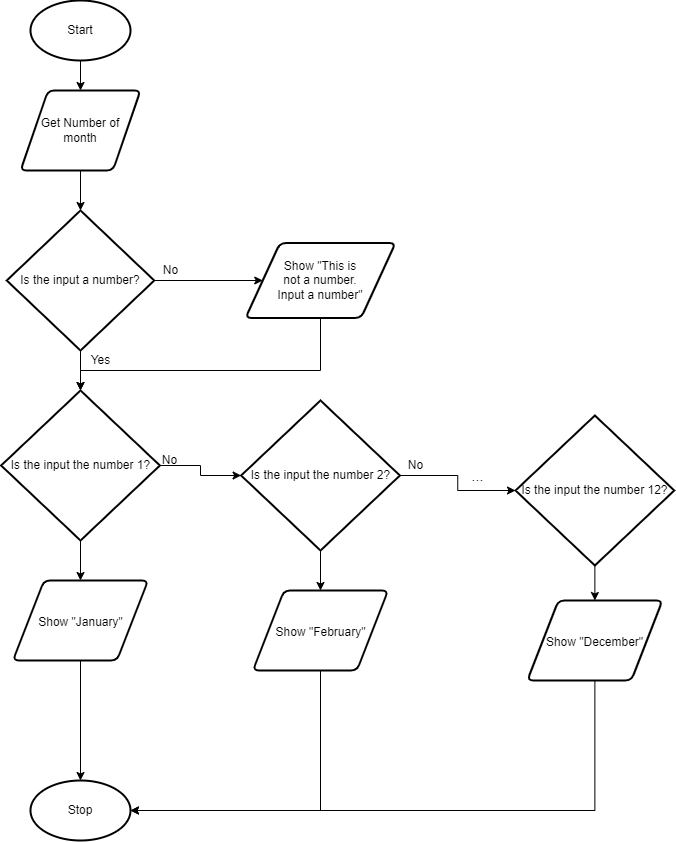

The diagram above was exported from draw.io. Its source (the exported page's mxGraphModel, read from the mxfile embedded in the PNG):
<mxGraphModel dx="863" dy="629" grid="1" gridSize="10" guides="1" tooltips="1" connect="1" arrows="1" fold="1" page="1" pageScale="1" pageWidth="827" pageHeight="1169" math="0" shadow="0">
  <root>
    <mxCell id="0" />
    <mxCell id="1" parent="0" />
    <mxCell id="2" style="edgeStyle=orthogonalEdgeStyle;html=1;entryX=0.5;entryY=0;entryDx=0;entryDy=0;" parent="1" source="3" target="5" edge="1">
      <mxGeometry relative="1" as="geometry" />
    </mxCell>
    <mxCell id="3" value="Start" style="strokeWidth=2;html=1;shape=mxgraph.flowchart.start_1;whiteSpace=wrap;" parent="1" vertex="1">
      <mxGeometry x="395" y="20" width="100" height="60" as="geometry" />
    </mxCell>
    <mxCell id="20" style="edgeStyle=orthogonalEdgeStyle;html=1;entryX=0.5;entryY=0;entryDx=0;entryDy=0;entryPerimeter=0;rounded=0;" edge="1" parent="1" source="5" target="19">
      <mxGeometry relative="1" as="geometry" />
    </mxCell>
    <mxCell id="5" value="Get Number of&lt;br&gt;month" style="shape=parallelogram;html=1;strokeWidth=2;perimeter=parallelogramPerimeter;whiteSpace=wrap;rounded=1;arcSize=12;size=0.23;" parent="1" vertex="1">
      <mxGeometry x="385" y="110" width="120" height="80" as="geometry" />
    </mxCell>
    <mxCell id="22" style="edgeStyle=orthogonalEdgeStyle;rounded=0;html=1;" edge="1" parent="1" source="19" target="21">
      <mxGeometry relative="1" as="geometry" />
    </mxCell>
    <mxCell id="32" style="edgeStyle=orthogonalEdgeStyle;rounded=0;html=1;entryX=0.5;entryY=0;entryDx=0;entryDy=0;entryPerimeter=0;" edge="1" parent="1" source="19" target="31">
      <mxGeometry relative="1" as="geometry" />
    </mxCell>
    <mxCell id="19" value="Is the input a number?" style="strokeWidth=2;html=1;shape=mxgraph.flowchart.decision;whiteSpace=wrap;" vertex="1" parent="1">
      <mxGeometry x="371.25" y="230" width="147.5" height="140" as="geometry" />
    </mxCell>
    <mxCell id="35" style="edgeStyle=orthogonalEdgeStyle;rounded=0;html=1;" edge="1" parent="1" source="21" target="31">
      <mxGeometry relative="1" as="geometry">
        <Array as="points">
          <mxPoint x="685" y="390" />
          <mxPoint x="445" y="390" />
        </Array>
      </mxGeometry>
    </mxCell>
    <mxCell id="21" value="Show &quot;This is&lt;br&gt;not a number.&lt;br&gt;Input a number&quot;" style="shape=parallelogram;html=1;strokeWidth=2;perimeter=parallelogramPerimeter;whiteSpace=wrap;rounded=1;arcSize=12;size=0.23;" vertex="1" parent="1">
      <mxGeometry x="610" y="262.5" width="150" height="75" as="geometry" />
    </mxCell>
    <mxCell id="27" value="No" style="text;html=1;align=center;verticalAlign=middle;resizable=0;points=[];autosize=1;strokeColor=none;fillColor=none;" vertex="1" parent="1">
      <mxGeometry x="520" y="280" width="30" height="20" as="geometry" />
    </mxCell>
    <mxCell id="28" value="Yes" style="text;html=1;align=center;verticalAlign=middle;resizable=0;points=[];autosize=1;strokeColor=none;fillColor=none;" vertex="1" parent="1">
      <mxGeometry x="450" y="370" width="30" height="20" as="geometry" />
    </mxCell>
    <mxCell id="38" style="edgeStyle=orthogonalEdgeStyle;rounded=0;html=1;entryX=0;entryY=0.5;entryDx=0;entryDy=0;entryPerimeter=0;" edge="1" parent="1" source="31" target="37">
      <mxGeometry relative="1" as="geometry" />
    </mxCell>
    <mxCell id="45" style="edgeStyle=orthogonalEdgeStyle;rounded=0;html=1;entryX=0.5;entryY=0;entryDx=0;entryDy=0;fontSize=15;" edge="1" parent="1" source="31" target="44">
      <mxGeometry relative="1" as="geometry" />
    </mxCell>
    <mxCell id="31" value="Is the input the number 1?" style="strokeWidth=2;html=1;shape=mxgraph.flowchart.decision;whiteSpace=wrap;" vertex="1" parent="1">
      <mxGeometry x="365.63" y="410" width="158.75" height="150" as="geometry" />
    </mxCell>
    <mxCell id="41" style="edgeStyle=orthogonalEdgeStyle;rounded=0;html=1;entryX=0;entryY=0.5;entryDx=0;entryDy=0;entryPerimeter=0;" edge="1" parent="1" source="37" target="40">
      <mxGeometry relative="1" as="geometry" />
    </mxCell>
    <mxCell id="47" style="edgeStyle=orthogonalEdgeStyle;rounded=0;html=1;entryX=0.5;entryY=0;entryDx=0;entryDy=0;fontSize=12;" edge="1" parent="1" source="37" target="46">
      <mxGeometry relative="1" as="geometry" />
    </mxCell>
    <mxCell id="37" value="Is the input the number 2?" style="strokeWidth=2;html=1;shape=mxgraph.flowchart.decision;whiteSpace=wrap;" vertex="1" parent="1">
      <mxGeometry x="605.63" y="420" width="158.75" height="150" as="geometry" />
    </mxCell>
    <mxCell id="39" value="No" style="text;html=1;align=center;verticalAlign=middle;resizable=0;points=[];autosize=1;strokeColor=none;fillColor=none;" vertex="1" parent="1">
      <mxGeometry x="518.75" y="470" width="30" height="20" as="geometry" />
    </mxCell>
    <mxCell id="49" style="edgeStyle=orthogonalEdgeStyle;rounded=0;html=1;entryX=0.5;entryY=0;entryDx=0;entryDy=0;fontSize=12;" edge="1" parent="1" source="40" target="48">
      <mxGeometry relative="1" as="geometry" />
    </mxCell>
    <mxCell id="40" value="Is the input the number 12?" style="strokeWidth=2;html=1;shape=mxgraph.flowchart.decision;whiteSpace=wrap;" vertex="1" parent="1">
      <mxGeometry x="880" y="435" width="158.75" height="150" as="geometry" />
    </mxCell>
    <mxCell id="42" value="No" style="text;html=1;align=center;verticalAlign=middle;resizable=0;points=[];autosize=1;strokeColor=none;fillColor=none;" vertex="1" parent="1">
      <mxGeometry x="765" y="475" width="30" height="20" as="geometry" />
    </mxCell>
    <mxCell id="43" value="&lt;font style=&quot;font-size: 15px&quot;&gt;...&lt;/font&gt;" style="text;html=1;align=center;verticalAlign=middle;resizable=0;points=[];autosize=1;strokeColor=none;fillColor=none;" vertex="1" parent="1">
      <mxGeometry x="827" y="485" width="30" height="20" as="geometry" />
    </mxCell>
    <mxCell id="51" style="edgeStyle=orthogonalEdgeStyle;rounded=0;html=1;entryX=0.5;entryY=0;entryDx=0;entryDy=0;entryPerimeter=0;fontSize=12;" edge="1" parent="1" source="44" target="50">
      <mxGeometry relative="1" as="geometry" />
    </mxCell>
    <mxCell id="44" value="&lt;font style=&quot;font-size: 12px&quot;&gt;Show &quot;January&quot;&lt;/font&gt;" style="shape=parallelogram;html=1;strokeWidth=2;perimeter=parallelogramPerimeter;whiteSpace=wrap;rounded=1;arcSize=12;size=0.23;fontSize=15;" vertex="1" parent="1">
      <mxGeometry x="377.5" y="600" width="135" height="80" as="geometry" />
    </mxCell>
    <mxCell id="52" style="edgeStyle=orthogonalEdgeStyle;rounded=0;html=1;entryX=1;entryY=0.5;entryDx=0;entryDy=0;entryPerimeter=0;fontSize=12;" edge="1" parent="1" source="46" target="50">
      <mxGeometry relative="1" as="geometry">
        <Array as="points">
          <mxPoint x="685" y="830" />
        </Array>
      </mxGeometry>
    </mxCell>
    <mxCell id="46" value="&lt;font style=&quot;font-size: 12px&quot;&gt;Show &quot;February&quot;&lt;/font&gt;" style="shape=parallelogram;html=1;strokeWidth=2;perimeter=parallelogramPerimeter;whiteSpace=wrap;rounded=1;arcSize=12;size=0.23;fontSize=15;" vertex="1" parent="1">
      <mxGeometry x="617.5" y="610" width="135" height="80" as="geometry" />
    </mxCell>
    <mxCell id="53" style="edgeStyle=orthogonalEdgeStyle;rounded=0;html=1;entryX=1;entryY=0.5;entryDx=0;entryDy=0;entryPerimeter=0;fontSize=12;" edge="1" parent="1" source="48" target="50">
      <mxGeometry relative="1" as="geometry">
        <Array as="points">
          <mxPoint x="959" y="830" />
        </Array>
      </mxGeometry>
    </mxCell>
    <mxCell id="48" value="&lt;font style=&quot;font-size: 12px&quot;&gt;Show &quot;December&quot;&lt;/font&gt;" style="shape=parallelogram;html=1;strokeWidth=2;perimeter=parallelogramPerimeter;whiteSpace=wrap;rounded=1;arcSize=12;size=0.23;fontSize=15;" vertex="1" parent="1">
      <mxGeometry x="891.88" y="620" width="135" height="80" as="geometry" />
    </mxCell>
    <mxCell id="50" value="Stop" style="strokeWidth=2;html=1;shape=mxgraph.flowchart.start_1;whiteSpace=wrap;" vertex="1" parent="1">
      <mxGeometry x="395" y="800" width="100" height="60" as="geometry" />
    </mxCell>
  </root>
</mxGraphModel>